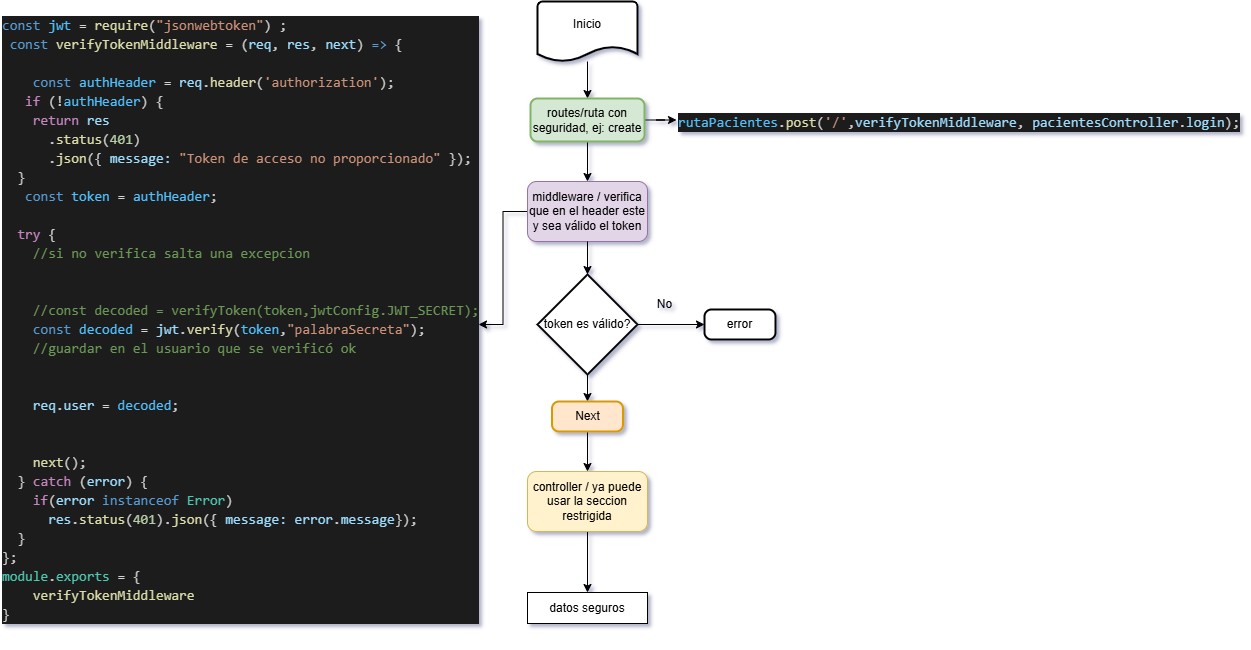

The diagram above was exported from draw.io. Its source (the exported page's mxGraphModel, read from the mxfile embedded in the PNG):
<mxGraphModel dx="2983" dy="1781" grid="0" gridSize="10" guides="1" tooltips="1" connect="1" arrows="1" fold="1" page="0" pageScale="1" pageWidth="827" pageHeight="1169" math="0" shadow="0">
  <root>
    <mxCell id="0" />
    <mxCell id="1" parent="0" />
    <mxCell id="2" style="edgeStyle=orthogonalEdgeStyle;rounded=0;orthogonalLoop=1;jettySize=auto;html=1;" edge="1" source="3" target="4" parent="1">
      <mxGeometry relative="1" as="geometry" />
    </mxCell>
    <mxCell id="3" value="controller / ya puede usar la seccion restrigida" style="rounded=1;whiteSpace=wrap;html=1;fillColor=#fff2cc;strokeColor=#d6b656;" vertex="1" parent="1">
      <mxGeometry x="928" y="-162" width="120" height="60" as="geometry" />
    </mxCell>
    <mxCell id="4" value="datos seguros" style="rounded=0;whiteSpace=wrap;html=1;" vertex="1" parent="1">
      <mxGeometry x="928" y="-41" width="120" height="31" as="geometry" />
    </mxCell>
    <mxCell id="5" value="&lt;div style=&quot;color: #cccccc;background-color: #1f1f1f;font-family: Consolas, 'Courier New', monospace;font-weight: normal;font-size: 14px;line-height: 19px;white-space: pre;&quot;&gt;&lt;div&gt;&lt;span style=&quot;color: #569cd6;&quot;&gt;const&lt;/span&gt;&lt;span style=&quot;color: #cccccc;&quot;&gt; &lt;/span&gt;&lt;span style=&quot;color: #4fc1ff;&quot;&gt;jwt&lt;/span&gt;&lt;span style=&quot;color: #cccccc;&quot;&gt; &lt;/span&gt;&lt;span style=&quot;color: #d4d4d4;&quot;&gt;=&lt;/span&gt;&lt;span style=&quot;color: #cccccc;&quot;&gt; &lt;/span&gt;&lt;span style=&quot;color: #dcdcaa;&quot;&gt;require&lt;/span&gt;&lt;span style=&quot;color: #cccccc;&quot;&gt;(&lt;/span&gt;&lt;span style=&quot;color: #ce9178;&quot;&gt;&quot;jsonwebtoken&quot;&lt;/span&gt;&lt;span style=&quot;color: #cccccc;&quot;&gt;) ;&lt;/span&gt;&lt;/div&gt;&lt;div&gt;&lt;span style=&quot;color: #cccccc;&quot;&gt;&amp;nbsp;&lt;/span&gt;&lt;span style=&quot;color: #569cd6;&quot;&gt;const&lt;/span&gt;&lt;span style=&quot;color: #cccccc;&quot;&gt; &lt;/span&gt;&lt;span style=&quot;color: #dcdcaa;&quot;&gt;verifyTokenMiddleware&lt;/span&gt;&lt;span style=&quot;color: #cccccc;&quot;&gt; &lt;/span&gt;&lt;span style=&quot;color: #d4d4d4;&quot;&gt;=&lt;/span&gt;&lt;span style=&quot;color: #cccccc;&quot;&gt; (&lt;/span&gt;&lt;span style=&quot;color: #9cdcfe;&quot;&gt;req&lt;/span&gt;&lt;span style=&quot;color: #cccccc;&quot;&gt;, &lt;/span&gt;&lt;span style=&quot;color: #9cdcfe;&quot;&gt;res&lt;/span&gt;&lt;span style=&quot;color: #cccccc;&quot;&gt;, &lt;/span&gt;&lt;span style=&quot;color: #9cdcfe;&quot;&gt;next&lt;/span&gt;&lt;span style=&quot;color: #cccccc;&quot;&gt;) &lt;/span&gt;&lt;span style=&quot;color: #569cd6;&quot;&gt;=&amp;gt;&lt;/span&gt;&lt;span style=&quot;color: #cccccc;&quot;&gt; {&lt;/span&gt;&lt;/div&gt;&lt;div&gt;&lt;span style=&quot;color: #cccccc;&quot;&gt;&amp;nbsp; &lt;/span&gt;&lt;/div&gt;&lt;div&gt;&lt;span style=&quot;color: #cccccc;&quot;&gt;&amp;nbsp; &amp;nbsp; &lt;/span&gt;&lt;span style=&quot;color: #569cd6;&quot;&gt;const&lt;/span&gt;&lt;span style=&quot;color: #cccccc;&quot;&gt; &lt;/span&gt;&lt;span style=&quot;color: #4fc1ff;&quot;&gt;authHeader&lt;/span&gt;&lt;span style=&quot;color: #cccccc;&quot;&gt; &lt;/span&gt;&lt;span style=&quot;color: #d4d4d4;&quot;&gt;=&lt;/span&gt;&lt;span style=&quot;color: #cccccc;&quot;&gt; &lt;/span&gt;&lt;span style=&quot;color: #9cdcfe;&quot;&gt;req&lt;/span&gt;&lt;span style=&quot;color: #cccccc;&quot;&gt;.&lt;/span&gt;&lt;span style=&quot;color: #dcdcaa;&quot;&gt;header&lt;/span&gt;&lt;span style=&quot;color: #cccccc;&quot;&gt;(&lt;/span&gt;&lt;span style=&quot;color: #ce9178;&quot;&gt;'authorization'&lt;/span&gt;&lt;span style=&quot;color: #cccccc;&quot;&gt;);&lt;/span&gt;&lt;/div&gt;&lt;div&gt;&lt;span style=&quot;color: #cccccc;&quot;&gt;&amp;nbsp; &amp;nbsp;&lt;/span&gt;&lt;span style=&quot;color: #c586c0;&quot;&gt;if&lt;/span&gt;&lt;span style=&quot;color: #cccccc;&quot;&gt; (&lt;/span&gt;&lt;span style=&quot;color: #d4d4d4;&quot;&gt;!&lt;/span&gt;&lt;span style=&quot;color: #4fc1ff;&quot;&gt;authHeader&lt;/span&gt;&lt;span style=&quot;color: #cccccc;&quot;&gt;) {&lt;/span&gt;&lt;/div&gt;&lt;div&gt;&lt;span style=&quot;color: #cccccc;&quot;&gt;&amp;nbsp; &amp;nbsp; &lt;/span&gt;&lt;span style=&quot;color: #c586c0;&quot;&gt;return&lt;/span&gt;&lt;span style=&quot;color: #cccccc;&quot;&gt; &lt;/span&gt;&lt;span style=&quot;color: #9cdcfe;&quot;&gt;res&lt;/span&gt;&lt;/div&gt;&lt;div&gt;&lt;span style=&quot;color: #cccccc;&quot;&gt;&amp;nbsp; &amp;nbsp; &amp;nbsp; .&lt;/span&gt;&lt;span style=&quot;color: #dcdcaa;&quot;&gt;status&lt;/span&gt;&lt;span style=&quot;color: #cccccc;&quot;&gt;(&lt;/span&gt;&lt;span style=&quot;color: #b5cea8;&quot;&gt;401&lt;/span&gt;&lt;span style=&quot;color: #cccccc;&quot;&gt;)&lt;/span&gt;&lt;/div&gt;&lt;div&gt;&lt;span style=&quot;color: #cccccc;&quot;&gt;&amp;nbsp; &amp;nbsp; &amp;nbsp; .&lt;/span&gt;&lt;span style=&quot;color: #dcdcaa;&quot;&gt;json&lt;/span&gt;&lt;span style=&quot;color: #cccccc;&quot;&gt;({ &lt;/span&gt;&lt;span style=&quot;color: #9cdcfe;&quot;&gt;message&lt;/span&gt;&lt;span style=&quot;color: #9cdcfe;&quot;&gt;:&lt;/span&gt;&lt;span style=&quot;color: #cccccc;&quot;&gt; &lt;/span&gt;&lt;span style=&quot;color: #ce9178;&quot;&gt;&quot;Token de acceso no proporcionado&quot;&lt;/span&gt;&lt;span style=&quot;color: #cccccc;&quot;&gt; });&lt;/span&gt;&lt;/div&gt;&lt;div&gt;&lt;span style=&quot;color: #cccccc;&quot;&gt;&amp;nbsp; }&lt;/span&gt;&lt;/div&gt;&lt;div&gt;&lt;span style=&quot;color: #cccccc;&quot;&gt;&amp;nbsp; &amp;nbsp;&lt;/span&gt;&lt;span style=&quot;color: #569cd6;&quot;&gt;const&lt;/span&gt;&lt;span style=&quot;color: #cccccc;&quot;&gt; &lt;/span&gt;&lt;span style=&quot;color: #4fc1ff;&quot;&gt;token&lt;/span&gt;&lt;span style=&quot;color: #cccccc;&quot;&gt; &lt;/span&gt;&lt;span style=&quot;color: #d4d4d4;&quot;&gt;=&lt;/span&gt;&lt;span style=&quot;color: #cccccc;&quot;&gt; &lt;/span&gt;&lt;span style=&quot;color: #4fc1ff;&quot;&gt;authHeader&lt;/span&gt;&lt;span style=&quot;color: #cccccc;&quot;&gt;;&lt;/span&gt;&lt;/div&gt;&lt;br&gt;&lt;div&gt;&lt;span style=&quot;color: #cccccc;&quot;&gt;&amp;nbsp; &lt;/span&gt;&lt;span style=&quot;color: #c586c0;&quot;&gt;try&lt;/span&gt;&lt;span style=&quot;color: #cccccc;&quot;&gt; {&lt;/span&gt;&lt;/div&gt;&lt;div&gt;&lt;span style=&quot;color: #cccccc;&quot;&gt;&amp;nbsp; &amp;nbsp; &lt;/span&gt;&lt;span style=&quot;color: #6a9955;&quot;&gt;//si no verifica salta una excepcion&lt;/span&gt;&lt;/div&gt;&lt;div&gt;&lt;span style=&quot;color: #cccccc;&quot;&gt;&amp;nbsp; &amp;nbsp;&lt;/span&gt;&lt;/div&gt;&lt;div&gt;&lt;span style=&quot;color: #cccccc;&quot;&gt;&amp;nbsp; &amp;nbsp; &lt;/span&gt;&lt;/div&gt;&lt;div&gt;&lt;span style=&quot;color: #cccccc;&quot;&gt;&amp;nbsp; &amp;nbsp; &lt;/span&gt;&lt;span style=&quot;color: #6a9955;&quot;&gt;//const decoded = verifyToken(token,jwtConfig.JWT_SECRET);&lt;/span&gt;&lt;/div&gt;&lt;div&gt;&lt;span style=&quot;color: #cccccc;&quot;&gt;&amp;nbsp; &amp;nbsp; &lt;/span&gt;&lt;span style=&quot;color: #569cd6;&quot;&gt;const&lt;/span&gt;&lt;span style=&quot;color: #cccccc;&quot;&gt; &lt;/span&gt;&lt;span style=&quot;color: #4fc1ff;&quot;&gt;decoded&lt;/span&gt;&lt;span style=&quot;color: #cccccc;&quot;&gt; &lt;/span&gt;&lt;span style=&quot;color: #d4d4d4;&quot;&gt;=&lt;/span&gt;&lt;span style=&quot;color: #cccccc;&quot;&gt; &lt;/span&gt;&lt;span style=&quot;color: #9cdcfe;&quot;&gt;jwt&lt;/span&gt;&lt;span style=&quot;color: #cccccc;&quot;&gt;.&lt;/span&gt;&lt;span style=&quot;color: #dcdcaa;&quot;&gt;verify&lt;/span&gt;&lt;span style=&quot;color: #cccccc;&quot;&gt;(&lt;/span&gt;&lt;span style=&quot;color: #4fc1ff;&quot;&gt;token&lt;/span&gt;&lt;span style=&quot;color: #cccccc;&quot;&gt;,&lt;/span&gt;&lt;span style=&quot;color: #ce9178;&quot;&gt;&quot;palabraSecreta&quot;&lt;/span&gt;&lt;span style=&quot;color: #cccccc;&quot;&gt;);&lt;/span&gt;&lt;/div&gt;&lt;div&gt;&lt;span style=&quot;color: #cccccc;&quot;&gt;&amp;nbsp; &amp;nbsp; &lt;/span&gt;&lt;span style=&quot;color: #6a9955;&quot;&gt;//guardar en el usuario que se verificó ok&lt;/span&gt;&lt;/div&gt;&lt;div&gt;&lt;span style=&quot;color: #cccccc;&quot;&gt;&amp;nbsp; &amp;nbsp; &lt;/span&gt;&lt;/div&gt;&lt;div&gt;&lt;span style=&quot;color: #cccccc;&quot;&gt;&amp;nbsp; &amp;nbsp; &lt;/span&gt;&lt;/div&gt;&lt;div&gt;&lt;span style=&quot;color: #cccccc;&quot;&gt;&amp;nbsp; &amp;nbsp; &lt;/span&gt;&lt;span style=&quot;color: #9cdcfe;&quot;&gt;req&lt;/span&gt;&lt;span style=&quot;color: #cccccc;&quot;&gt;.&lt;/span&gt;&lt;span style=&quot;color: #9cdcfe;&quot;&gt;user&lt;/span&gt;&lt;span style=&quot;color: #cccccc;&quot;&gt; &lt;/span&gt;&lt;span style=&quot;color: #d4d4d4;&quot;&gt;=&lt;/span&gt;&lt;span style=&quot;color: #cccccc;&quot;&gt; &lt;/span&gt;&lt;span style=&quot;color: #4fc1ff;&quot;&gt;decoded&lt;/span&gt;&lt;span style=&quot;color: #cccccc;&quot;&gt;;&lt;/span&gt;&lt;/div&gt;&lt;div&gt;&lt;span style=&quot;color: #cccccc;&quot;&gt;&amp;nbsp; &lt;/span&gt;&lt;/div&gt;&lt;br&gt;&lt;div&gt;&lt;span style=&quot;color: #cccccc;&quot;&gt;&amp;nbsp; &amp;nbsp; &lt;/span&gt;&lt;span style=&quot;color: #dcdcaa;&quot;&gt;next&lt;/span&gt;&lt;span style=&quot;color: #cccccc;&quot;&gt;();&lt;/span&gt;&lt;/div&gt;&lt;div&gt;&lt;span style=&quot;color: #cccccc;&quot;&gt;&amp;nbsp; } &lt;/span&gt;&lt;span style=&quot;color: #c586c0;&quot;&gt;catch&lt;/span&gt;&lt;span style=&quot;color: #cccccc;&quot;&gt; (&lt;/span&gt;&lt;span style=&quot;color: #9cdcfe;&quot;&gt;error&lt;/span&gt;&lt;span style=&quot;color: #cccccc;&quot;&gt;) {&lt;/span&gt;&lt;/div&gt;&lt;div&gt;&lt;span style=&quot;color: #cccccc;&quot;&gt;&amp;nbsp; &amp;nbsp; &lt;/span&gt;&lt;span style=&quot;color: #c586c0;&quot;&gt;if&lt;/span&gt;&lt;span style=&quot;color: #cccccc;&quot;&gt;(&lt;/span&gt;&lt;span style=&quot;color: #9cdcfe;&quot;&gt;error&lt;/span&gt;&lt;span style=&quot;color: #cccccc;&quot;&gt; &lt;/span&gt;&lt;span style=&quot;color: #569cd6;&quot;&gt;instanceof&lt;/span&gt;&lt;span style=&quot;color: #cccccc;&quot;&gt; &lt;/span&gt;&lt;span style=&quot;color: #4ec9b0;&quot;&gt;Error&lt;/span&gt;&lt;span style=&quot;color: #cccccc;&quot;&gt;)&lt;/span&gt;&lt;/div&gt;&lt;div&gt;&lt;span style=&quot;color: #cccccc;&quot;&gt;&amp;nbsp; &amp;nbsp; &amp;nbsp; &lt;/span&gt;&lt;span style=&quot;color: #9cdcfe;&quot;&gt;res&lt;/span&gt;&lt;span style=&quot;color: #cccccc;&quot;&gt;.&lt;/span&gt;&lt;span style=&quot;color: #dcdcaa;&quot;&gt;status&lt;/span&gt;&lt;span style=&quot;color: #cccccc;&quot;&gt;(&lt;/span&gt;&lt;span style=&quot;color: #b5cea8;&quot;&gt;401&lt;/span&gt;&lt;span style=&quot;color: #cccccc;&quot;&gt;).&lt;/span&gt;&lt;span style=&quot;color: #dcdcaa;&quot;&gt;json&lt;/span&gt;&lt;span style=&quot;color: #cccccc;&quot;&gt;({ &lt;/span&gt;&lt;span style=&quot;color: #9cdcfe;&quot;&gt;message&lt;/span&gt;&lt;span style=&quot;color: #9cdcfe;&quot;&gt;:&lt;/span&gt;&lt;span style=&quot;color: #cccccc;&quot;&gt; &lt;/span&gt;&lt;span style=&quot;color: #9cdcfe;&quot;&gt;error&lt;/span&gt;&lt;span style=&quot;color: #cccccc;&quot;&gt;.&lt;/span&gt;&lt;span style=&quot;color: #9cdcfe;&quot;&gt;message&lt;/span&gt;&lt;span style=&quot;color: #cccccc;&quot;&gt;});&lt;/span&gt;&lt;/div&gt;&lt;div&gt;&lt;span style=&quot;color: #cccccc;&quot;&gt;&amp;nbsp; }&lt;/span&gt;&lt;/div&gt;&lt;div&gt;&lt;span style=&quot;color: #cccccc;&quot;&gt;};&lt;/span&gt;&lt;/div&gt;&lt;div&gt;&lt;span style=&quot;color: #4ec9b0;&quot;&gt;module&lt;/span&gt;&lt;span style=&quot;color: #cccccc;&quot;&gt;.&lt;/span&gt;&lt;span style=&quot;color: #4ec9b0;&quot;&gt;exports&lt;/span&gt;&lt;span style=&quot;color: #cccccc;&quot;&gt; &lt;/span&gt;&lt;span style=&quot;color: #d4d4d4;&quot;&gt;=&lt;/span&gt;&lt;span style=&quot;color: #cccccc;&quot;&gt; {&lt;/span&gt;&lt;/div&gt;&lt;div&gt;&lt;span style=&quot;color: #cccccc;&quot;&gt;&amp;nbsp; &amp;nbsp; &lt;/span&gt;&lt;span style=&quot;color: #dcdcaa;&quot;&gt;verifyTokenMiddleware&lt;/span&gt;&lt;/div&gt;&lt;div&gt;&lt;span style=&quot;color: #cccccc;&quot;&gt;}&lt;/span&gt;&lt;/div&gt;&lt;/div&gt;" style="text;whiteSpace=wrap;html=1;" vertex="1" parent="1">
      <mxGeometry x="401" y="-624" width="478" height="630" as="geometry" />
    </mxCell>
    <mxCell id="6" style="edgeStyle=orthogonalEdgeStyle;rounded=0;orthogonalLoop=1;jettySize=auto;html=1;entryX=0.5;entryY=0;entryDx=0;entryDy=0;" edge="1" source="7" target="10" parent="1">
      <mxGeometry relative="1" as="geometry" />
    </mxCell>
    <mxCell id="7" value="Inicio&lt;div&gt;&lt;br&gt;&lt;/div&gt;" style="strokeWidth=2;html=1;shape=mxgraph.flowchart.document2;whiteSpace=wrap;size=0.25;" vertex="1" parent="1">
      <mxGeometry x="938" y="-632" width="100" height="60" as="geometry" />
    </mxCell>
    <mxCell id="8" style="edgeStyle=orthogonalEdgeStyle;rounded=0;orthogonalLoop=1;jettySize=auto;html=1;" edge="1" source="10" target="11" parent="1">
      <mxGeometry relative="1" as="geometry" />
    </mxCell>
    <mxCell id="9" style="edgeStyle=orthogonalEdgeStyle;rounded=0;orthogonalLoop=1;jettySize=auto;html=1;" edge="1" source="10" target="13" parent="1">
      <mxGeometry relative="1" as="geometry" />
    </mxCell>
    <mxCell id="10" value="routes/ruta con seguridad, ej: create" style="rounded=1;whiteSpace=wrap;html=1;absoluteArcSize=1;arcSize=14;strokeWidth=2;fillColor=#d5e8d4;strokeColor=#82b366;" vertex="1" parent="1">
      <mxGeometry x="931" y="-535" width="114" height="43" as="geometry" />
    </mxCell>
    <mxCell id="11" value="&lt;div style=&quot;color: #cccccc;background-color: #1f1f1f;font-family: Consolas, 'Courier New', monospace;font-weight: normal;font-size: 14px;line-height: 19px;white-space: pre;&quot;&gt;&lt;div&gt;&lt;span style=&quot;color: #4fc1ff;&quot;&gt;rutaPacientes&lt;/span&gt;&lt;span style=&quot;color: #cccccc;&quot;&gt;.&lt;/span&gt;&lt;span style=&quot;color: #dcdcaa;&quot;&gt;post&lt;/span&gt;&lt;span style=&quot;color: #cccccc;&quot;&gt;(&lt;/span&gt;&lt;span style=&quot;color: #ce9178;&quot;&gt;'/'&lt;/span&gt;&lt;span style=&quot;color: #cccccc;&quot;&gt;,&lt;/span&gt;&lt;span style=&quot;color: #9cdcfe;&quot;&gt;verifyTokenMiddleware&lt;/span&gt;&lt;span style=&quot;color: #cccccc;&quot;&gt;, &lt;/span&gt;&lt;span style=&quot;color: #9cdcfe;&quot;&gt;pacientesController&lt;/span&gt;&lt;span style=&quot;color: #cccccc;&quot;&gt;.&lt;/span&gt;&lt;span style=&quot;color: #9cdcfe;&quot;&gt;login&lt;/span&gt;&lt;span style=&quot;color: #cccccc;&quot;&gt;);&lt;/span&gt;&lt;/div&gt;&lt;/div&gt;" style="text;whiteSpace=wrap;html=1;" vertex="1" parent="1">
      <mxGeometry x="1077" y="-527" width="550" height="27" as="geometry" />
    </mxCell>
    <mxCell id="12" style="edgeStyle=orthogonalEdgeStyle;rounded=0;orthogonalLoop=1;jettySize=auto;html=1;" edge="1" source="13" target="5" parent="1">
      <mxGeometry relative="1" as="geometry" />
    </mxCell>
    <mxCell id="13" value="middleware / verifica que en el header este y sea válido el token" style="rounded=1;whiteSpace=wrap;html=1;fillColor=#e1d5e7;strokeColor=#9673a6;" vertex="1" parent="1">
      <mxGeometry x="928" y="-452" width="120" height="60" as="geometry" />
    </mxCell>
    <mxCell id="14" style="edgeStyle=orthogonalEdgeStyle;rounded=0;orthogonalLoop=1;jettySize=auto;html=1;" edge="1" source="16" target="18" parent="1">
      <mxGeometry relative="1" as="geometry" />
    </mxCell>
    <mxCell id="15" style="edgeStyle=orthogonalEdgeStyle;rounded=0;orthogonalLoop=1;jettySize=auto;html=1;entryX=0.5;entryY=0;entryDx=0;entryDy=0;" edge="1" source="16" target="21" parent="1">
      <mxGeometry relative="1" as="geometry" />
    </mxCell>
    <mxCell id="16" value="token es válido?" style="strokeWidth=2;html=1;shape=mxgraph.flowchart.decision;whiteSpace=wrap;" vertex="1" parent="1">
      <mxGeometry x="938" y="-359" width="100" height="100" as="geometry" />
    </mxCell>
    <mxCell id="17" style="edgeStyle=orthogonalEdgeStyle;rounded=0;orthogonalLoop=1;jettySize=auto;html=1;entryX=0.5;entryY=0;entryDx=0;entryDy=0;entryPerimeter=0;" edge="1" source="13" target="16" parent="1">
      <mxGeometry relative="1" as="geometry" />
    </mxCell>
    <mxCell id="18" value="error" style="rounded=1;whiteSpace=wrap;html=1;absoluteArcSize=1;arcSize=14;strokeWidth=2;" vertex="1" parent="1">
      <mxGeometry x="1105" y="-324" width="71" height="30" as="geometry" />
    </mxCell>
    <mxCell id="19" value="No" style="text;html=1;align=center;verticalAlign=middle;resizable=0;points=[];autosize=1;strokeColor=none;fillColor=none;" vertex="1" parent="1">
      <mxGeometry x="1048" y="-342" width="33" height="26" as="geometry" />
    </mxCell>
    <mxCell id="20" style="edgeStyle=orthogonalEdgeStyle;rounded=0;orthogonalLoop=1;jettySize=auto;html=1;" edge="1" source="21" target="3" parent="1">
      <mxGeometry relative="1" as="geometry" />
    </mxCell>
    <mxCell id="21" value="Next" style="rounded=1;whiteSpace=wrap;html=1;absoluteArcSize=1;arcSize=14;strokeWidth=2;fillColor=#ffe6cc;strokeColor=#d79b00;" vertex="1" parent="1">
      <mxGeometry x="952.5" y="-232" width="71" height="30" as="geometry" />
    </mxCell>
  </root>
</mxGraphModel>